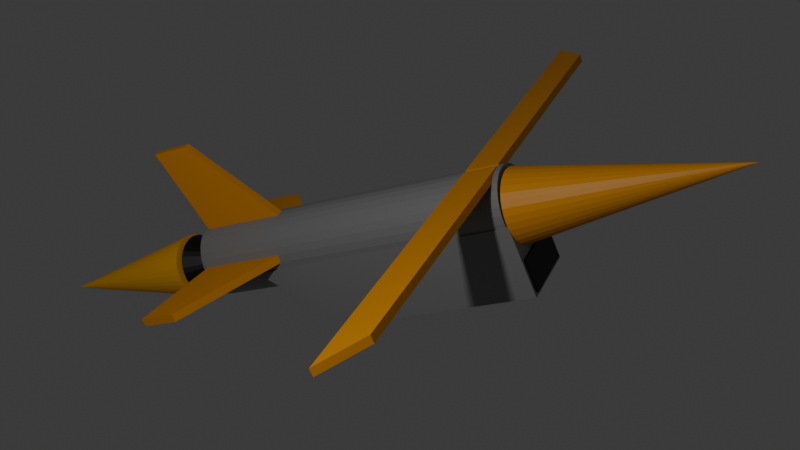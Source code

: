 # Source: vitek_cruise_missile.blend  (saved by Blender 5.1.30; exported with 4.5.12 LTS)
import bpy
from mathutils import Matrix  # noqa: F401  (used for matrix-valued properties, if any)

bpy.ops.wm.read_factory_settings(use_empty=True)
scene = bpy.context.scene
scene.name = 'Scene'

# ---- collections
col_collection = bpy.data.collections.new('Collection'); scene.collection.children.link(col_collection)

# ---- materials (node trees are filled in below, after node groups)
mat_material_002 = bpy.data.materials.new('Material.002')
mat_material_001 = bpy.data.materials.new('Material.001')
mat_material_003 = bpy.data.materials.new('Material.003')
mat_material_004 = bpy.data.materials.new('Material.004')

# ---- material node trees
mat_material_002.use_nodes = True; mat_material_002.node_tree.nodes.clear()
_N = mat_material_002.node_tree.nodes; _L = mat_material_002.node_tree.links
n0 = _N.new('ShaderNodeBsdfPrincipled'); n0.name = 'Principled BSDF'; n0.location = (-200, 100)
n0.inputs[0].default_value = (0.2382, 0.2382, 0.2382, 1.0)
n1 = _N.new('ShaderNodeOutputMaterial'); n1.name = 'Material Output'; n1.location = (200, 100)
_L.new(n0.outputs[0], n1.inputs[0])
n1.is_active_output = True
mat_material_001.use_nodes = True; mat_material_001.node_tree.nodes.clear()
_N = mat_material_001.node_tree.nodes; _L = mat_material_001.node_tree.links
n0 = _N.new('ShaderNodeBsdfPrincipled'); n0.name = 'Principled BSDF'; n0.location = (-200, 100)
n0.inputs[0].default_value = (0.8, 0.3098, 0.0, 1.0)
n1 = _N.new('ShaderNodeOutputMaterial'); n1.name = 'Material Output'; n1.location = (200, 100)
_L.new(n0.outputs[0], n1.inputs[0])
n1.is_active_output = True
mat_material_003.use_nodes = True; mat_material_003.node_tree.nodes.clear()
_N = mat_material_003.node_tree.nodes; _L = mat_material_003.node_tree.links
n0 = _N.new('ShaderNodeBsdfPrincipled'); n0.name = 'Principled BSDF'; n0.location = (-200, 100)
n0.inputs[0].default_value = (0.0, 0.0, 0.0, 1.0)
n1 = _N.new('ShaderNodeOutputMaterial'); n1.name = 'Material Output'; n1.location = (200, 100)
_L.new(n0.outputs[0], n1.inputs[0])
n1.is_active_output = True
mat_material_004.use_nodes = True; mat_material_004.node_tree.nodes.clear()
_N = mat_material_004.node_tree.nodes; _L = mat_material_004.node_tree.links
n0 = _N.new('ShaderNodeBsdfPrincipled'); n0.name = 'Principled BSDF'; n0.location = (-200, 100)
n0.inputs[0].default_value = (1.0, 0.4641, 0.0, 1.0)
n1 = _N.new('ShaderNodeOutputMaterial'); n1.name = 'Material Output'; n1.location = (200, 100)
_L.new(n0.outputs[0], n1.inputs[0])
n1.is_active_output = True

# ---- world
world_world = bpy.data.worlds.new('World'); scene.world = world_world
world_world.use_nodes = True; world_world.node_tree.nodes.clear()
_N = world_world.node_tree.nodes; _L = world_world.node_tree.links
n0 = _N.new('ShaderNodeOutputWorld'); n0.name = 'World Output'; n0.location = (200, 100)
n1 = _N.new('ShaderNodeBackground'); n1.name = 'Background'; n1.location = (-200, 100)
n1.inputs[0].default_value = (0.05088, 0.05088, 0.05088, 1.0)
_L.new(n1.outputs[0], n0.inputs[0])
n0.is_active_output = True
world_world.color = (0.05088, 0.05088, 0.05088)
world_world.sun_shadow_jitter_overblur = 0.0

# ---- cameras
cam_camera = bpy.data.cameras.new('Camera')

# ---- lights
light_area = bpy.data.lights.new('Area', 'AREA')
light_area.energy = 1300.0
light_area.size = 1.0
light_area.size_y = 1.0

# ---- meshes
me_cylinder = bpy.data.meshes.new('Cylinder')
me_cylinder.from_pydata([(0.0, 1.101, -4.865), (0.0, 1.101, 4.865), (0.1896, 1.08, -4.865), (0.1896, 1.08, 4.865), (0.372, 1.017, -4.865), (0.372, 1.017, 4.865), (0.54, 0.9156, -4.865), (0.54, 0.9156, 4.865), (0.6873, 0.7787, -4.865), (0.6873, 0.7787, 4.865), (0.8082, 0.6118, -4.865), (0.8082, 0.6118, 4.865), (0.898, 0.4214, -4.865), (0.898, 0.4214, 4.865), (0.9533, 0.2148, -4.865), (0.9533, 0.2148, 4.865), (0.972, 0.0, -4.865), (0.972, 0.0, 4.865), (0.9533, -0.2148, -4.865), (0.9533, -0.2148, 4.865), (0.898, -0.4214, -4.865), (0.898, -0.4214, 4.865), (0.8082, -0.6118, -4.865), (0.8082, -0.6118, 4.865), (0.6873, -0.7787, -4.865), (0.6873, -0.7787, 4.865), (0.54, -0.9156, -4.865), (0.54, -0.9156, 4.865), (0.372, -1.017, -4.865), (0.372, -1.017, 4.865), (0.1896, -1.08, -4.865), (0.1896, -1.08, 4.865), (0.0, -1.101, -4.865), (0.0, -1.101, 4.865), (-0.1896, -1.08, -4.865), (-0.1896, -1.08, 4.865), (-0.372, -1.017, -4.865), (-0.372, -1.017, 4.865), (-0.54, -0.9156, -4.865), (-0.54, -0.9156, 4.865), (-0.6873, -0.7787, -4.865), (-0.6873, -0.7787, 4.865), (-0.8082, -0.6118, -4.865), (-0.8082, -0.6118, 4.865), (-0.898, -0.4214, -4.865), (-0.898, -0.4214, 4.865), (-0.9533, -0.2148, -4.865), (-0.9533, -0.2148, 4.865), (-0.972, 0.0, -4.865), (-0.972, 0.0, 4.865), (-0.9533, 0.2148, -4.865), (-0.9533, 0.2148, 4.865), (-0.898, 0.4214, -4.865), (-0.898, 0.4214, 4.865), (-0.8082, 0.6118, -4.865), (-0.8082, 0.6118, 4.865), (-0.6873, 0.7787, -4.865), (-0.6873, 0.7787, 4.865), (-0.54, 0.9156, -4.865), (-0.54, 0.9156, 4.865), (-0.372, 1.017, -4.865), (-0.372, 1.017, 4.865), (-0.1896, 1.08, -4.865), (-0.1896, 1.08, 4.865)], [], [(0, 1, 3, 2), (2, 3, 5, 4), (4, 5, 7, 6), (6, 7, 9, 8), (8, 9, 11, 10), (10, 11, 13, 12), (12, 13, 15, 14), (14, 15, 17, 16), (16, 17, 19, 18), (18, 19, 21, 20), (20, 21, 23, 22), (22, 23, 25, 24), (24, 25, 27, 26), (26, 27, 29, 28), (28, 29, 31, 30), (30, 31, 33, 32), (32, 33, 35, 34), (34, 35, 37, 36), (36, 37, 39, 38), (38, 39, 41, 40), (40, 41, 43, 42), (42, 43, 45, 44), (44, 45, 47, 46), (46, 47, 49, 48), (48, 49, 51, 50), (50, 51, 53, 52), (52, 53, 55, 54), (54, 55, 57, 56), (56, 57, 59, 58), (58, 59, 61, 60), (3, 1, 63, 61, 59, 57, 55, 53, 51, 49, 47, 45, 43, 41, 39, 37, 35, 33, 31, 29, 27, 25, 23, 21, 19, 17, 15, 13, 11, 9, 7, 5), (60, 61, 63, 62), (62, 63, 1, 0), (0, 2, 4, 6, 8, 10, 12, 14, 16, 18, 20, 22, 24, 26, 28, 30, 32, 34, 36, 38, 40, 42, 44, 46, 48, 50, 52, 54, 56, 58, 60, 62)])
_uv = me_cylinder.uv_layers.new(name='UVMap')
_uv.uv.foreach_set('vector', [1.0, 0.5, 1.0, 1.0, 0.9688, 1.0, 0.9688, 0.5, 0.9688, 0.5, 0.9688, 1.0, 0.9375, 1.0, 0.9375, 0.5, 0.9375, 0.5, 0.9375, 1.0, 0.9062, 1.0, 0.9062, 0.5, 0.9062, 0.5, 0.9062, 1.0, 0.875, 1.0, 0.875, 0.5, 0.875, 0.5, 0.875, 1.0, 0.8438, 1.0, 0.8438, 0.5, 0.8438, 0.5, 0.8438, 1.0, 0.8125, 1.0, 0.8125, 0.5, 0.8125, 0.5, 0.8125, 1.0, 0.7812, 1.0, 0.7812, 0.5, 0.7812, 0.5, 0.7812, 1.0, 0.75, 1.0, 0.75, 0.5, 0.75, 0.5, 0.75, 1.0, 0.7188, 1.0, 0.7188, 0.5, 0.7188, 0.5, 0.7188, 1.0, 0.6875, 1.0, 0.6875, 0.5, 0.6875, 0.5, 0.6875, 1.0, 0.6562, 1.0, 0.6562, 0.5, 0.6562, 0.5, 0.6562, 1.0, 0.625, 1.0, 0.625, 0.5, 0.625, 0.5, 0.625, 1.0, 0.5938, 1.0, 0.5938, 0.5, 0.5938, 0.5, 0.5938, 1.0, 0.5625, 1.0, 0.5625, 0.5, 0.5625, 0.5, 0.5625, 1.0, 0.5312, 1.0, 0.5312, 0.5, 0.5312, 0.5, 0.5312, 1.0, 0.5, 1.0, 0.5, 0.5, 0.5, 0.5, 0.5, 1.0, 0.4688, 1.0, 0.4688, 0.5, 0.4688, 0.5, 0.4688, 1.0, 0.4375, 1.0, 0.4375, 0.5, 0.4375, 0.5, 0.4375, 1.0, 0.4062, 1.0, 0.4062, 0.5, 0.4062, 0.5, 0.4062, 1.0, 0.375, 1.0, 0.375, 0.5, 0.375, 0.5, 0.375, 1.0, 0.3438, 1.0, 0.3438, 0.5, 0.3438, 0.5, 0.3438, 1.0, 0.3125, 1.0, 0.3125, 0.5, 0.3125, 0.5, 0.3125, 1.0, 0.2812, 1.0, 0.2812, 0.5, 0.2812, 0.5, 0.2812, 1.0, 0.25, 1.0, 0.25, 0.5, 0.25, 0.5, 0.25, 1.0, 0.2188, 1.0, 0.2188, 0.5, 0.2188, 0.5, 0.2188, 1.0, 0.1875, 1.0, 0.1875, 0.5, 0.1875, 0.5, 0.1875, 1.0, 0.1562, 1.0, 0.1562, 0.5, 0.1562, 0.5, 0.1562, 1.0, 0.125, 1.0, 0.125, 0.5, 0.125, 0.5, 0.125, 1.0, 0.09375, 1.0, 0.09375, 0.5, 0.09375, 0.5, 0.09375, 1.0, 0.0625, 1.0, 0.0625, 0.5, 0.2968, 0.4854, 0.25, 0.49, 0.2032, 0.4854, 0.1582, 0.4717, 0.1167, 0.4496, 0.08029, 0.4197, 0.05045, 0.3833, 0.02827, 0.3418, 0.01461, 0.2968, 0.01, 0.25, 0.01461, 0.2032, 0.02827, 0.1582, 0.05045, 0.1167, 0.08029, 0.08029, 0.1167, 0.05045, 0.1582, 0.02827, 0.2032, 0.01461, 0.25, 0.01, 0.2968, 0.01461, 0.3418, 0.02827, 0.3833, 0.05045, 0.4197, 0.08029, 0.4496, 0.1167, 0.4717, 0.1582, 0.4854, 0.2032, 0.49, 0.25, 0.4854, 0.2968, 0.4717, 0.3418, 0.4496, 0.3833, 0.4197, 0.4197, 0.3833, 0.4496, 0.3418, 0.4717, 0.0625, 0.5, 0.0625, 1.0, 0.03125, 1.0, 0.03125, 0.5, 0.03125, 0.5, 0.03125, 1.0, 0.0, 1.0, 0.0, 0.5, 0.75, 0.49, 0.7968, 0.4854, 0.8418, 0.4717, 0.8833, 0.4496, 0.9197, 0.4197, 0.9496, 0.3833, 0.9717, 0.3418, 0.9854, 0.2968, 0.99, 0.25, 0.9854, 0.2032, 0.9717, 0.1582, 0.9496, 0.1167, 0.9197, 0.08029, 0.8833, 0.05045, 0.8418, 0.02827, 0.7968, 0.01461, 0.75, 0.01, 0.7032, 0.01461, 0.6582, 0.02827, 0.6167, 0.05045, 0.5803, 0.08029, 0.5504, 0.1167, 0.5283, 0.1582, 0.5146, 0.2032, 0.51, 0.25, 0.5146, 0.2968, 0.5283, 0.3418, 0.5504, 0.3833, 0.5803, 0.4197, 0.6167, 0.4496, 0.6582, 0.4717, 0.7032, 0.4854])
me_cylinder.materials.append(mat_material_002)
me_cylinder.update()
me_cone = bpy.data.meshes.new('Cone')
me_cone.from_pydata([(0.0, 1.014, -2.986), (0.1924, 0.995, -2.986), (0.3774, 0.9373, -2.986), (0.5479, 0.8435, -2.986), (0.6974, 0.7173, -2.986), (0.8201, 0.5636, -2.986), (0.9112, 0.3882, -2.986), (0.9673, 0.1979, -2.986), (0.9863, 0.0, -2.986), (0.9673, -0.1979, -2.986), (0.9112, -0.3882, -2.986), (0.8201, -0.5636, -2.986), (0.6974, -0.7173, -2.986), (0.5479, -0.8435, -2.986), (0.3774, -0.9373, -2.986), (0.1924, -0.995, -2.986), (0.0, -1.014, -2.986), (-0.1924, -0.995, -2.986), (-0.3774, -0.9373, -2.986), (-0.5479, -0.8435, -2.986), (-0.6974, -0.7173, -2.986), (-0.8201, -0.5636, -2.986), (-0.9112, -0.3882, -2.986), (-0.9673, -0.1979, -2.986), (-0.9863, 0.0, -2.986), (-0.9673, 0.1979, -2.986), (-0.9112, 0.3882, -2.986), (-0.8201, 0.5636, -2.986), (-0.6974, 0.7173, -2.986), (-0.5479, 0.8435, -2.986), (-0.3774, 0.9373, -2.986), (-0.1924, 0.995, -2.986), (0.0, 0.0, 2.986)], [], [(0, 32, 1), (1, 32, 2), (2, 32, 3), (3, 32, 4), (4, 32, 5), (5, 32, 6), (6, 32, 7), (7, 32, 8), (8, 32, 9), (9, 32, 10), (10, 32, 11), (11, 32, 12), (12, 32, 13), (13, 32, 14), (14, 32, 15), (15, 32, 16), (16, 32, 17), (17, 32, 18), (18, 32, 19), (19, 32, 20), (20, 32, 21), (21, 32, 22), (22, 32, 23), (23, 32, 24), (24, 32, 25), (25, 32, 26), (26, 32, 27), (27, 32, 28), (28, 32, 29), (29, 32, 30), (0, 1, 2, 3, 4, 5, 6, 7, 8, 9, 10, 11, 12, 13, 14, 15, 16, 17, 18, 19, 20, 21, 22, 23, 24, 25, 26, 27, 28, 29, 30, 31), (30, 32, 31), (31, 32, 0)])
_uv = me_cone.uv_layers.new(name='UVMap')
_uv.uv.foreach_set('vector', [0.25, 0.49, 0.25, 0.25, 0.2968, 0.4854, 0.2968, 0.4854, 0.25, 0.25, 0.3418, 0.4717, 0.3418, 0.4717, 0.25, 0.25, 0.3833, 0.4496, 0.3833, 0.4496, 0.25, 0.25, 0.4197, 0.4197, 0.4197, 0.4197, 0.25, 0.25, 0.4496, 0.3833, 0.4496, 0.3833, 0.25, 0.25, 0.4717, 0.3418, 0.4717, 0.3418, 0.25, 0.25, 0.4854, 0.2968, 0.4854, 0.2968, 0.25, 0.25, 0.49, 0.25, 0.49, 0.25, 0.25, 0.25, 0.4854, 0.2032, 0.4854, 0.2032, 0.25, 0.25, 0.4717, 0.1582, 0.4717, 0.1582, 0.25, 0.25, 0.4496, 0.1167, 0.4496, 0.1167, 0.25, 0.25, 0.4197, 0.08029, 0.4197, 0.08029, 0.25, 0.25, 0.3833, 0.05045, 0.3833, 0.05045, 0.25, 0.25, 0.3418, 0.02827, 0.3418, 0.02827, 0.25, 0.25, 0.2968, 0.01461, 0.2968, 0.01461, 0.25, 0.25, 0.25, 0.01, 0.25, 0.01, 0.25, 0.25, 0.2032, 0.01461, 0.2032, 0.01461, 0.25, 0.25, 0.1582, 0.02827, 0.1582, 0.02827, 0.25, 0.25, 0.1167, 0.05045, 0.1167, 0.05045, 0.25, 0.25, 0.08029, 0.08029, 0.08029, 0.08029, 0.25, 0.25, 0.05045, 0.1167, 0.05045, 0.1167, 0.25, 0.25, 0.02827, 0.1582, 0.02827, 0.1582, 0.25, 0.25, 0.01461, 0.2032, 0.01461, 0.2032, 0.25, 0.25, 0.01, 0.25, 0.01, 0.25, 0.25, 0.25, 0.01461, 0.2968, 0.01461, 0.2968, 0.25, 0.25, 0.02827, 0.3418, 0.02827, 0.3418, 0.25, 0.25, 0.05045, 0.3833, 0.05045, 0.3833, 0.25, 0.25, 0.08029, 0.4197, 0.08029, 0.4197, 0.25, 0.25, 0.1167, 0.4496, 0.1167, 0.4496, 0.25, 0.25, 0.1582, 0.4717, 0.75, 0.49, 0.7968, 0.4854, 0.8418, 0.4717, 0.8833, 0.4496, 0.9197, 0.4197, 0.9496, 0.3833, 0.9717, 0.3418, 0.9854, 0.2968, 0.99, 0.25, 0.9854, 0.2032, 0.9717, 0.1582, 0.9496, 0.1167, 0.9197, 0.08029, 0.8833, 0.05045, 0.8418, 0.02827, 0.7968, 0.01461, 0.75, 0.01, 0.7032, 0.01461, 0.6582, 0.02827, 0.6167, 0.05045, 0.5803, 0.08029, 0.5504, 0.1167, 0.5283, 0.1582, 0.5146, 0.2032, 0.51, 0.25, 0.5146, 0.2968, 0.5283, 0.3418, 0.5504, 0.3833, 0.5803, 0.4197, 0.6167, 0.4496, 0.6582, 0.4717, 0.7032, 0.4854, 0.1582, 0.4717, 0.25, 0.25, 0.2032, 0.4854, 0.2032, 0.4854, 0.25, 0.25, 0.25, 0.49])
me_cone.materials.append(mat_material_001)
me_cone.update()
me_cube = bpy.data.meshes.new('Cube')
me_cube.from_pydata([(-1.012, -5.057, -1.825), (-1.012, -2.923, 0.2016), (-1.012, 2.935, -1.825), (-1.012, 2.923, 0.2016), (1.012, -5.057, -1.825), (1.012, -2.923, 0.2016), (1.012, 2.935, -1.825), (1.012, 2.923, 0.2016)], [], [(0, 1, 3, 2), (2, 3, 7, 6), (6, 7, 5, 4), (4, 5, 1, 0), (2, 6, 4, 0), (7, 3, 1, 5)])
_uv = me_cube.uv_layers.new(name='UVMap')
_uv.uv.foreach_set('vector', [0.375, 0.0, 0.625, 0.0, 0.625, 0.25, 0.375, 0.25, 0.375, 0.25, 0.625, 0.25, 0.625, 0.5, 0.375, 0.5, 0.375, 0.5, 0.625, 0.5, 0.625, 0.75, 0.375, 0.75, 0.375, 0.75, 0.625, 0.75, 0.625, 1.0, 0.375, 1.0, 0.125, 0.5, 0.375, 0.5, 0.375, 0.75, 0.125, 0.75, 0.625, 0.5, 0.875, 0.5, 0.875, 0.75, 0.625, 0.75])
me_cube.materials.append(mat_material_002)
me_cube.update()
me_cube_001 = bpy.data.meshes.new('Cube.001')
me_cube_001.from_pydata([(-1.306, -0.1183, -1.883), (-1.306, -0.1183, -0.7671), (-1.306, 0.1183, -1.883), (-1.306, 0.1183, -0.7671), (1.306, -0.1183, -1.306), (1.306, -0.1183, 1.306), (1.306, 0.1183, -1.306), (1.306, 0.1183, 1.306)], [], [(0, 1, 3, 2), (2, 3, 7, 6), (6, 7, 5, 4), (4, 5, 1, 0), (2, 6, 4, 0), (7, 3, 1, 5)])
_uv = me_cube_001.uv_layers.new(name='UVMap')
_uv.uv.foreach_set('vector', [0.375, 0.0, 0.625, 0.0, 0.625, 0.25, 0.375, 0.25, 0.375, 0.25, 0.625, 0.25, 0.625, 0.5, 0.375, 0.5, 0.375, 0.5, 0.625, 0.5, 0.625, 0.75, 0.375, 0.75, 0.375, 0.75, 0.625, 0.75, 0.625, 1.0, 0.375, 1.0, 0.125, 0.5, 0.375, 0.5, 0.375, 0.75, 0.125, 0.75, 0.625, 0.5, 0.875, 0.5, 0.875, 0.75, 0.625, 0.75])
me_cube_001.materials.append(mat_material_001)
me_cube_001.update()
me_cube_002 = bpy.data.meshes.new('Cube.002')
me_cube_002.from_pydata([(-1.306, -0.1183, -1.883), (-1.306, -0.1183, -0.7671), (-1.306, 0.1183, -1.883), (-1.306, 0.1183, -0.7671), (1.306, -0.1183, -1.306), (1.306, -0.1183, 1.306), (1.306, 0.1183, -1.306), (1.306, 0.1183, 1.306)], [], [(0, 1, 3, 2), (2, 3, 7, 6), (6, 7, 5, 4), (4, 5, 1, 0), (2, 6, 4, 0), (7, 3, 1, 5)])
_uv = me_cube_002.uv_layers.new(name='UVMap')
_uv.uv.foreach_set('vector', [0.375, 0.0, 0.625, 0.0, 0.625, 0.25, 0.375, 0.25, 0.375, 0.25, 0.625, 0.25, 0.625, 0.5, 0.375, 0.5, 0.375, 0.5, 0.625, 0.5, 0.625, 0.75, 0.375, 0.75, 0.375, 0.75, 0.625, 0.75, 0.625, 1.0, 0.375, 1.0, 0.125, 0.5, 0.375, 0.5, 0.375, 0.75, 0.125, 0.75, 0.625, 0.5, 0.875, 0.5, 0.875, 0.75, 0.625, 0.75])
me_cube_002.materials.append(mat_material_001)
me_cube_002.update()
me_cube_003 = bpy.data.meshes.new('Cube.003')
me_cube_003.from_pydata([(-1.306, -0.1183, -1.883), (-1.306, -0.1183, -0.7671), (-1.306, 0.1183, -1.883), (-1.306, 0.1183, -0.7671), (1.306, -0.1183, -1.306), (1.306, -0.1183, 1.306), (1.306, 0.1183, -1.306), (1.306, 0.1183, 1.306)], [], [(0, 1, 3, 2), (2, 3, 7, 6), (6, 7, 5, 4), (4, 5, 1, 0), (2, 6, 4, 0), (7, 3, 1, 5)])
_uv = me_cube_003.uv_layers.new(name='UVMap')
_uv.uv.foreach_set('vector', [0.375, 0.0, 0.625, 0.0, 0.625, 0.25, 0.375, 0.25, 0.375, 0.25, 0.625, 0.25, 0.625, 0.5, 0.375, 0.5, 0.375, 0.5, 0.625, 0.5, 0.625, 0.75, 0.375, 0.75, 0.375, 0.75, 0.625, 0.75, 0.625, 1.0, 0.375, 1.0, 0.125, 0.5, 0.375, 0.5, 0.375, 0.75, 0.125, 0.75, 0.625, 0.5, 0.875, 0.5, 0.875, 0.75, 0.625, 0.75])
me_cube_003.materials.append(mat_material_001)
me_cube_003.update()
me_cone_001 = bpy.data.meshes.new('Cone.001')
me_cone_001.from_pydata([(0.0, 0.8861, -0.8861), (0.1729, 0.8691, -0.8861), (0.3391, 0.8186, -0.8861), (0.4923, 0.7368, -0.8861), (0.6266, 0.6266, -0.8861), (0.7368, 0.4923, -0.8861), (0.8186, 0.3391, -0.8861), (0.8691, 0.1729, -0.8861), (0.8861, 0.0, -0.8861), (0.8691, -0.1729, -0.8861), (0.8186, -0.3391, -0.8861), (0.7368, -0.4923, -0.8861), (0.6266, -0.6266, -0.8861), (0.4923, -0.7368, -0.8861), (0.3391, -0.8186, -0.8861), (0.1729, -0.8691, -0.8861), (0.0, -0.8861, -0.8861), (-0.1729, -0.8691, -0.8861), (-0.3391, -0.8186, -0.8861), (-0.4923, -0.7368, -0.8861), (-0.6266, -0.6266, -0.8861), (-0.7368, -0.4923, -0.8861), (-0.8186, -0.3391, -0.8861), (-0.8691, -0.1729, -0.8861), (-0.8861, 0.0, -0.8861), (-0.8691, 0.1729, -0.8861), (-0.8186, 0.3391, -0.8861), (-0.7368, 0.4923, -0.8861), (-0.6266, 0.6266, -0.8861), (-0.4923, 0.7368, -0.8861), (-0.3391, 0.8186, -0.8861), (-0.1729, 0.8691, -0.8861), (0.0, 0.0, 0.8861)], [], [(0, 32, 1), (1, 32, 2), (2, 32, 3), (3, 32, 4), (4, 32, 5), (5, 32, 6), (6, 32, 7), (7, 32, 8), (8, 32, 9), (9, 32, 10), (10, 32, 11), (11, 32, 12), (12, 32, 13), (13, 32, 14), (14, 32, 15), (15, 32, 16), (16, 32, 17), (17, 32, 18), (18, 32, 19), (19, 32, 20), (20, 32, 21), (21, 32, 22), (22, 32, 23), (23, 32, 24), (24, 32, 25), (25, 32, 26), (26, 32, 27), (27, 32, 28), (28, 32, 29), (29, 32, 30), (0, 1, 2, 3, 4, 5, 6, 7, 8, 9, 10, 11, 12, 13, 14, 15, 16, 17, 18, 19, 20, 21, 22, 23, 24, 25, 26, 27, 28, 29, 30, 31), (30, 32, 31), (31, 32, 0)])
_uv = me_cone_001.uv_layers.new(name='UVMap')
_uv.uv.foreach_set('vector', [0.25, 0.49, 0.25, 0.25, 0.2968, 0.4854, 0.2968, 0.4854, 0.25, 0.25, 0.3418, 0.4717, 0.3418, 0.4717, 0.25, 0.25, 0.3833, 0.4496, 0.3833, 0.4496, 0.25, 0.25, 0.4197, 0.4197, 0.4197, 0.4197, 0.25, 0.25, 0.4496, 0.3833, 0.4496, 0.3833, 0.25, 0.25, 0.4717, 0.3418, 0.4717, 0.3418, 0.25, 0.25, 0.4854, 0.2968, 0.4854, 0.2968, 0.25, 0.25, 0.49, 0.25, 0.49, 0.25, 0.25, 0.25, 0.4854, 0.2032, 0.4854, 0.2032, 0.25, 0.25, 0.4717, 0.1582, 0.4717, 0.1582, 0.25, 0.25, 0.4496, 0.1167, 0.4496, 0.1167, 0.25, 0.25, 0.4197, 0.08029, 0.4197, 0.08029, 0.25, 0.25, 0.3833, 0.05045, 0.3833, 0.05045, 0.25, 0.25, 0.3418, 0.02827, 0.3418, 0.02827, 0.25, 0.25, 0.2968, 0.01461, 0.2968, 0.01461, 0.25, 0.25, 0.25, 0.01, 0.25, 0.01, 0.25, 0.25, 0.2032, 0.01461, 0.2032, 0.01461, 0.25, 0.25, 0.1582, 0.02827, 0.1582, 0.02827, 0.25, 0.25, 0.1167, 0.05045, 0.1167, 0.05045, 0.25, 0.25, 0.08029, 0.08029, 0.08029, 0.08029, 0.25, 0.25, 0.05045, 0.1167, 0.05045, 0.1167, 0.25, 0.25, 0.02827, 0.1582, 0.02827, 0.1582, 0.25, 0.25, 0.01461, 0.2032, 0.01461, 0.2032, 0.25, 0.25, 0.01, 0.25, 0.01, 0.25, 0.25, 0.25, 0.01461, 0.2968, 0.01461, 0.2968, 0.25, 0.25, 0.02827, 0.3418, 0.02827, 0.3418, 0.25, 0.25, 0.05045, 0.3833, 0.05045, 0.3833, 0.25, 0.25, 0.08029, 0.4197, 0.08029, 0.4197, 0.25, 0.25, 0.1167, 0.4496, 0.1167, 0.4496, 0.25, 0.25, 0.1582, 0.4717, 0.75, 0.49, 0.7968, 0.4854, 0.8418, 0.4717, 0.8833, 0.4496, 0.9197, 0.4197, 0.9496, 0.3833, 0.9717, 0.3418, 0.9854, 0.2968, 0.99, 0.25, 0.9854, 0.2032, 0.9717, 0.1582, 0.9496, 0.1167, 0.9197, 0.08029, 0.8833, 0.05045, 0.8418, 0.02827, 0.7968, 0.01461, 0.75, 0.01, 0.7032, 0.01461, 0.6582, 0.02827, 0.6167, 0.05045, 0.5803, 0.08029, 0.5504, 0.1167, 0.5283, 0.1582, 0.5146, 0.2032, 0.51, 0.25, 0.5146, 0.2968, 0.5283, 0.3418, 0.5504, 0.3833, 0.5803, 0.4197, 0.6167, 0.4496, 0.6582, 0.4717, 0.7032, 0.4854, 0.1582, 0.4717, 0.25, 0.25, 0.2032, 0.4854, 0.2032, 0.4854, 0.25, 0.25, 0.25, 0.49])
me_cone_001.materials.append(mat_material_003)
me_cone_001.update()
me_cube_004 = bpy.data.meshes.new('Cube.004')
me_cube_004.from_pydata([(-5.21, -0.1065, -1.018), (-4.215, -0.1065, -0.08159), (-5.21, 0.1065, -1.018), (-4.215, 0.1065, -0.08159), (3.204, -0.1065, -1.018), (3.204, -0.1065, -0.08159), (3.204, 0.1065, -1.018), (3.204, 0.1065, -0.08159)], [], [(0, 1, 3, 2), (2, 3, 7, 6), (6, 7, 5, 4), (4, 5, 1, 0), (2, 6, 4, 0), (7, 3, 1, 5)])
_uv = me_cube_004.uv_layers.new(name='UVMap')
_uv.uv.foreach_set('vector', [0.375, 0.0, 0.625, 0.0, 0.625, 0.25, 0.375, 0.25, 0.375, 0.25, 0.625, 0.25, 0.625, 0.5, 0.375, 0.5, 0.375, 0.5, 0.625, 0.5, 0.625, 0.75, 0.375, 0.75, 0.375, 0.75, 0.625, 0.75, 0.625, 1.0, 0.375, 1.0, 0.125, 0.5, 0.375, 0.5, 0.375, 0.75, 0.125, 0.75, 0.625, 0.5, 0.875, 0.5, 0.875, 0.75, 0.625, 0.75])
me_cube_004.materials.append(mat_material_001)
me_cube_004.update()
me_cube_005 = bpy.data.meshes.new('Cube.005')
me_cube_005.from_pydata([(-5.21, -0.1065, -1.018), (-4.215, -0.1065, -0.08159), (-5.21, 0.1065, -1.018), (-4.215, 0.1065, -0.08159), (3.204, -0.1065, -1.018), (3.204, -0.1065, -0.08159), (3.204, 0.1065, -1.018), (3.204, 0.1065, -0.08159)], [], [(0, 1, 3, 2), (2, 3, 7, 6), (6, 7, 5, 4), (4, 5, 1, 0), (2, 6, 4, 0), (7, 3, 1, 5)])
_uv = me_cube_005.uv_layers.new(name='UVMap')
_uv.uv.foreach_set('vector', [0.375, 0.0, 0.625, 0.0, 0.625, 0.25, 0.375, 0.25, 0.375, 0.25, 0.625, 0.25, 0.625, 0.5, 0.375, 0.5, 0.375, 0.5, 0.625, 0.5, 0.625, 0.75, 0.375, 0.75, 0.375, 0.75, 0.625, 0.75, 0.625, 1.0, 0.375, 1.0, 0.125, 0.5, 0.375, 0.5, 0.375, 0.75, 0.125, 0.75, 0.625, 0.5, 0.875, 0.5, 0.875, 0.75, 0.625, 0.75])
me_cube_005.materials.append(mat_material_001)
me_cube_005.update()
me_cube_006 = bpy.data.meshes.new('Cube.006')
me_cube_006.from_pydata([(-0.4713, -0.8901, -0.03363), (-0.4713, -0.8901, 0.03363), (-0.4713, 0.8901, -0.03363), (-0.4713, 0.8901, 0.03363), (0.4713, -0.8901, -0.03363), (0.4713, -0.8901, 0.03363), (0.4713, 0.8901, -0.03363), (0.4713, 0.8901, 0.03363)], [], [(0, 1, 3, 2), (2, 3, 7, 6), (6, 7, 5, 4), (4, 5, 1, 0), (2, 6, 4, 0), (7, 3, 1, 5)])
_uv = me_cube_006.uv_layers.new(name='UVMap')
_uv.uv.foreach_set('vector', [0.375, 0.0, 0.625, 0.0, 0.625, 0.25, 0.375, 0.25, 0.375, 0.25, 0.625, 0.25, 0.625, 0.5, 0.375, 0.5, 0.375, 0.5, 0.625, 0.5, 0.625, 0.75, 0.375, 0.75, 0.375, 0.75, 0.625, 0.75, 0.625, 1.0, 0.375, 1.0, 0.125, 0.5, 0.375, 0.5, 0.375, 0.75, 0.125, 0.75, 0.625, 0.5, 0.875, 0.5, 0.875, 0.75, 0.625, 0.75])
me_cube_006.materials.append(mat_material_003)
me_cube_006.update()
me_cone_003 = bpy.data.meshes.new('Cone.003')
me_cone_003.from_pydata([(0.0, 0.9343, -2.631), (0.1823, 0.9163, -2.631), (0.3575, 0.8632, -2.631), (0.5191, 0.7768, -2.631), (0.6606, 0.6606, -2.631), (0.7768, 0.5191, -2.631), (0.8632, 0.3575, -2.631), (0.9163, 0.1823, -2.631), (0.9343, 0.0, -2.631), (0.9163, -0.1823, -2.631), (0.8632, -0.3575, -2.631), (0.7768, -0.5191, -2.631), (0.6606, -0.6606, -2.631), (0.5191, -0.7768, -2.631), (0.3575, -0.8632, -2.631), (0.1823, -0.9163, -2.631), (0.0, -0.9343, -2.631), (-0.1823, -0.9163, -2.631), (-0.3575, -0.8632, -2.631), (-0.5191, -0.7768, -2.631), (-0.6606, -0.6606, -2.631), (-0.7768, -0.5191, -2.631), (-0.8632, -0.3575, -2.631), (-0.9163, -0.1823, -2.631), (-0.9343, 0.0, -2.631), (-0.9163, 0.1823, -2.631), (-0.8632, 0.3575, -2.631), (-0.7768, 0.5191, -2.631), (-0.6606, 0.6606, -2.631), (-0.5191, 0.7768, -2.631), (-0.3575, 0.8632, -2.631), (-0.1823, 0.9163, -2.631), (0.0, 0.0, 2.631)], [], [(0, 32, 1), (1, 32, 2), (2, 32, 3), (3, 32, 4), (4, 32, 5), (5, 32, 6), (6, 32, 7), (7, 32, 8), (8, 32, 9), (9, 32, 10), (10, 32, 11), (11, 32, 12), (12, 32, 13), (13, 32, 14), (14, 32, 15), (15, 32, 16), (16, 32, 17), (17, 32, 18), (18, 32, 19), (19, 32, 20), (20, 32, 21), (21, 32, 22), (22, 32, 23), (23, 32, 24), (24, 32, 25), (25, 32, 26), (26, 32, 27), (27, 32, 28), (28, 32, 29), (29, 32, 30), (0, 1, 2, 3, 4, 5, 6, 7, 8, 9, 10, 11, 12, 13, 14, 15, 16, 17, 18, 19, 20, 21, 22, 23, 24, 25, 26, 27, 28, 29, 30, 31), (30, 32, 31), (31, 32, 0)])
_uv = me_cone_003.uv_layers.new(name='UVMap')
_uv.uv.foreach_set('vector', [0.25, 0.49, 0.25, 0.25, 0.2968, 0.4854, 0.2968, 0.4854, 0.25, 0.25, 0.3418, 0.4717, 0.3418, 0.4717, 0.25, 0.25, 0.3833, 0.4496, 0.3833, 0.4496, 0.25, 0.25, 0.4197, 0.4197, 0.4197, 0.4197, 0.25, 0.25, 0.4496, 0.3833, 0.4496, 0.3833, 0.25, 0.25, 0.4717, 0.3418, 0.4717, 0.3418, 0.25, 0.25, 0.4854, 0.2968, 0.4854, 0.2968, 0.25, 0.25, 0.49, 0.25, 0.49, 0.25, 0.25, 0.25, 0.4854, 0.2032, 0.4854, 0.2032, 0.25, 0.25, 0.4717, 0.1582, 0.4717, 0.1582, 0.25, 0.25, 0.4496, 0.1167, 0.4496, 0.1167, 0.25, 0.25, 0.4197, 0.08029, 0.4197, 0.08029, 0.25, 0.25, 0.3833, 0.05045, 0.3833, 0.05045, 0.25, 0.25, 0.3418, 0.02827, 0.3418, 0.02827, 0.25, 0.25, 0.2968, 0.01461, 0.2968, 0.01461, 0.25, 0.25, 0.25, 0.01, 0.25, 0.01, 0.25, 0.25, 0.2032, 0.01461, 0.2032, 0.01461, 0.25, 0.25, 0.1582, 0.02827, 0.1582, 0.02827, 0.25, 0.25, 0.1167, 0.05045, 0.1167, 0.05045, 0.25, 0.25, 0.08029, 0.08029, 0.08029, 0.08029, 0.25, 0.25, 0.05045, 0.1167, 0.05045, 0.1167, 0.25, 0.25, 0.02827, 0.1582, 0.02827, 0.1582, 0.25, 0.25, 0.01461, 0.2032, 0.01461, 0.2032, 0.25, 0.25, 0.01, 0.25, 0.01, 0.25, 0.25, 0.25, 0.01461, 0.2968, 0.01461, 0.2968, 0.25, 0.25, 0.02827, 0.3418, 0.02827, 0.3418, 0.25, 0.25, 0.05045, 0.3833, 0.05045, 0.3833, 0.25, 0.25, 0.08029, 0.4197, 0.08029, 0.4197, 0.25, 0.25, 0.1167, 0.4496, 0.1167, 0.4496, 0.25, 0.25, 0.1582, 0.4717, 0.75, 0.49, 0.7968, 0.4854, 0.8418, 0.4717, 0.8833, 0.4496, 0.9197, 0.4197, 0.9496, 0.3833, 0.9717, 0.3418, 0.9854, 0.2968, 0.99, 0.25, 0.9854, 0.2032, 0.9717, 0.1582, 0.9496, 0.1167, 0.9197, 0.08029, 0.8833, 0.05045, 0.8418, 0.02827, 0.7968, 0.01461, 0.75, 0.01, 0.7032, 0.01461, 0.6582, 0.02827, 0.6167, 0.05045, 0.5803, 0.08029, 0.5504, 0.1167, 0.5283, 0.1582, 0.5146, 0.2032, 0.51, 0.25, 0.5146, 0.2968, 0.5283, 0.3418, 0.5504, 0.3833, 0.5803, 0.4197, 0.6167, 0.4496, 0.6582, 0.4717, 0.7032, 0.4854, 0.1582, 0.4717, 0.25, 0.25, 0.2032, 0.4854, 0.2032, 0.4854, 0.25, 0.25, 0.25, 0.49])
me_cone_003.materials.append(mat_material_004)
me_cone_003.update()

# ---- objects
ob_cylinder = bpy.data.objects.new('Cylinder', me_cylinder)
ob_cone = bpy.data.objects.new('Cone', me_cone)
ob_cube = bpy.data.objects.new('Cube', me_cube)
ob_cube_001 = bpy.data.objects.new('Cube.001', me_cube_001)
ob_cube_002 = bpy.data.objects.new('Cube.002', me_cube_002)
ob_cube_003 = bpy.data.objects.new('Cube.003', me_cube_003)
ob_cone_001 = bpy.data.objects.new('Cone.001', me_cone_001)
ob_cube_004 = bpy.data.objects.new('Cube.004', me_cube_004)
ob_cube_005 = bpy.data.objects.new('Cube.005', me_cube_005)
ob_cube_006 = bpy.data.objects.new('Cube.006', me_cube_006)
ob_area = bpy.data.objects.new('Area', light_area)
ob_cone_002 = bpy.data.objects.new('Cone.002', me_cone_003)
ob_camera = bpy.data.objects.new('Camera', cam_camera)

# ---- transforms, parenting, visibility, modifiers, constraints
ob_cylinder.location = (1.044, -0.07927, 5.34)
ob_cylinder.rotation_euler = (1.151, -0.0, 0.0)
ob_cone.location = (1.004, -7.315, 8.567)
ob_cone.rotation_euler = (1.151, -0.0, 0.0)
ob_cube.location = (1.044, -2.748, 4.361)
ob_cube.rotation_euler = (2.709, -0.0, 0.0)
ob_cube_001.location = (-1.18, 3.067, 4.04)
ob_cube_001.rotation_euler = (1.151, -0.0, 0.0)
ob_cube_002.location = (0.9667, 3.984, 6.097)
ob_cube_002.rotation_euler = (-0.005081, 1.151, -1.576)
ob_cube_003.location = (3.323, 3.045, 3.993)
ob_cube_003.rotation_euler = (-1.151, -0.004938, -3.144)
ob_cone_001.location = (1.083, 4.385, 3.267)
ob_cone_001.rotation_euler = (1.151, -0.0, 0.0)
ob_cube_004.location = (-2.148, -4.039, 8.227)
ob_cube_004.rotation_euler = (1.151, -0.0, 0.0)
ob_cube_005.location = (4.397, -4.039, 8.227)
ob_cube_005.rotation_euler = (1.151, -0.0, 0.0)
ob_cube_005.scale = (-1.0, -1.0, 1.0)
ob_cube_006.location = (1.015, -5.277, 5.943)
ob_cube_006.rotation_euler = (-9.646e-08, 1.144, -1.571)
ob_area.location = (-14.47, -0.3595, 20.53)
ob_area.rotation_euler = (0.0, -0.8465, 0.0)
ob_cone_002.location = (1.044, 7.716, 1.763)
ob_cone_002.rotation_euler = (-1.999, -0.0, 0.0)
ob_camera.location = (-22.01, -11.39, 21.66)
ob_camera.rotation_euler = (1.012, 2.179e-07, -1.159)

# ---- collection membership
col_collection.objects.link(ob_cylinder)
col_collection.objects.link(ob_cone)
col_collection.objects.link(ob_cube)
col_collection.objects.link(ob_cube_001)
col_collection.objects.link(ob_cube_002)
col_collection.objects.link(ob_cube_003)
col_collection.objects.link(ob_cone_001)
col_collection.objects.link(ob_cube_004)
col_collection.objects.link(ob_cube_005)
col_collection.objects.link(ob_cube_006)
col_collection.objects.link(ob_area)
col_collection.objects.link(ob_cone_002)
col_collection.objects.link(ob_camera)

# ---- scene / render settings (as saved in the file)
scene.camera = ob_camera
scene.frame_start = 1; scene.frame_end = 250; scene.frame_set(1)
scene.render.engine = 'BLENDER_EEVEE_NEXT'
scene.render.bake_bias = 0.0
scene.render.bake_samples = 0
scene.cycles.sampling_pattern = 'TABULATED_SOBOL'
scene.eevee.use_volume_custom_range = False
bpy.context.view_layer.update()
